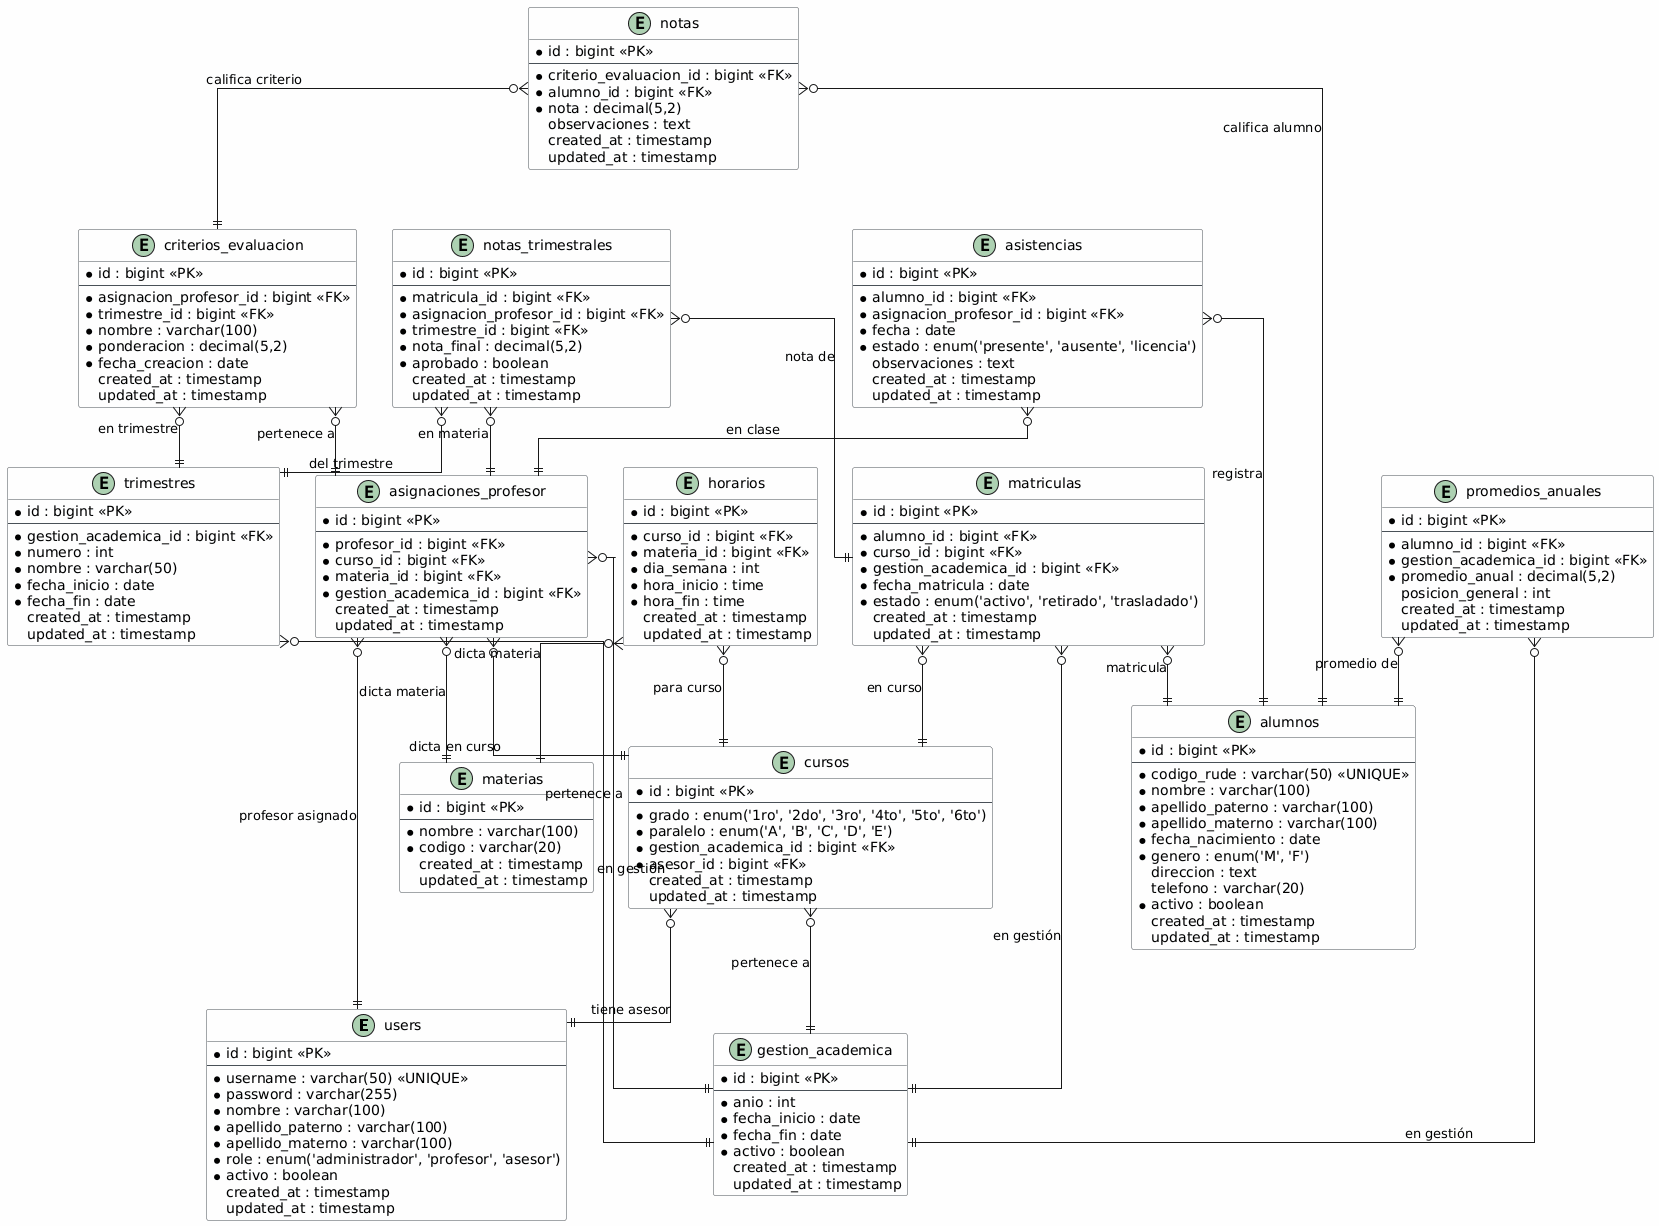

The diagram above was rendered by PlantUML. Its source (embedded in the PNG):
@startuml
' Configuración de estilos
skinparam linetype ortho
skinparam backgroundColor #FEFEFE
skinparam classBackgroundColor #F8F9FA
skinparam classBorderColor #495057

' Tabla: users
entity "users" as users {
  * id : bigint <<PK>>
  --
  * username : varchar(50) <<UNIQUE>>
  * password : varchar(255)
  * nombre : varchar(100)
  * apellido_paterno : varchar(100)
  * apellido_materno : varchar(100)
  * role : enum('administrador', 'profesor', 'asesor')
  * activo : boolean
  created_at : timestamp
  updated_at : timestamp
}

' Tabla: gestion_academica
entity "gestion_academica" as gestion {
  * id : bigint <<PK>>
  --
  * anio : int
  * fecha_inicio : date
  * fecha_fin : date
  * activo : boolean
  created_at : timestamp
  updated_at : timestamp
}

' Tabla: trimestres
entity "trimestres" as trimestres {
  * id : bigint <<PK>>
  --
  * gestion_academica_id : bigint <<FK>>
  * numero : int
  * nombre : varchar(50)
  * fecha_inicio : date
  * fecha_fin : date
  created_at : timestamp
  updated_at : timestamp
}

' Tabla: cursos
entity "cursos" as cursos {
  * id : bigint <<PK>>
  --
  * grado : enum('1ro', '2do', '3ro', '4to', '5to', '6to')
  * paralelo : enum('A', 'B', 'C', 'D', 'E')
  * gestion_academica_id : bigint <<FK>>
  * asesor_id : bigint <<FK>>
  created_at : timestamp
  updated_at : timestamp
}

' Tabla: materias
entity "materias" as materias {
  * id : bigint <<PK>>
  --
  * nombre : varchar(100)
  * codigo : varchar(20)
  created_at : timestamp
  updated_at : timestamp
}

' Tabla: alumnos
entity "alumnos" as alumnos {
  * id : bigint <<PK>>
  --
  * codigo_rude : varchar(50) <<UNIQUE>>
  * nombre : varchar(100)
  * apellido_paterno : varchar(100)
  * apellido_materno : varchar(100)
  * fecha_nacimiento : date
  * genero : enum('M', 'F')
  direccion : text
  telefono : varchar(20)
  * activo : boolean
  created_at : timestamp
  updated_at : timestamp
}

' Tabla: matriculas
entity "matriculas" as matriculas {
  * id : bigint <<PK>>
  --
  * alumno_id : bigint <<FK>>
  * curso_id : bigint <<FK>>
  * gestion_academica_id : bigint <<FK>>
  * fecha_matricula : date
  * estado : enum('activo', 'retirado', 'trasladado')
  created_at : timestamp
  updated_at : timestamp
}

' Tabla: horarios
entity "horarios" as horarios {
  * id : bigint <<PK>>
  --
  * curso_id : bigint <<FK>>
  * materia_id : bigint <<FK>>
  * dia_semana : int
  * hora_inicio : time
  * hora_fin : time
  created_at : timestamp
  updated_at : timestamp
}

' Tabla: asignaciones_profesor
entity "asignaciones_profesor" as asignaciones {
  * id : bigint <<PK>>
  --
  * profesor_id : bigint <<FK>>
  * curso_id : bigint <<FK>>
  * materia_id : bigint <<FK>>
  * gestion_academica_id : bigint <<FK>>
  created_at : timestamp
  updated_at : timestamp
}

' Tabla: criterios_evaluacion
entity "criterios_evaluacion" as criterios {
  * id : bigint <<PK>>
  --
  * asignacion_profesor_id : bigint <<FK>>
  * trimestre_id : bigint <<FK>>
  * nombre : varchar(100)
  * ponderacion : decimal(5,2)
  * fecha_creacion : date
  created_at : timestamp
  updated_at : timestamp
}

' Tabla: notas
entity "notas" as notas {
  * id : bigint <<PK>>
  --
  * criterio_evaluacion_id : bigint <<FK>>
  * alumno_id : bigint <<FK>>
  * nota : decimal(5,2)
  observaciones : text
  created_at : timestamp
  updated_at : timestamp
}

' Tabla: notas_trimestrales
entity "notas_trimestrales" as notas_trim {
  * id : bigint <<PK>>
  --
  * matricula_id : bigint <<FK>>
  * asignacion_profesor_id : bigint <<FK>>
  * trimestre_id : bigint <<FK>>
  * nota_final : decimal(5,2)
  * aprobado : boolean
  created_at : timestamp
  updated_at : timestamp
}

' Tabla: asistencias
entity "asistencias" as asistencias {
  * id : bigint <<PK>>
  --
  * alumno_id : bigint <<FK>>
  * asignacion_profesor_id : bigint <<FK>>
  * fecha : date
  * estado : enum('presente', 'ausente', 'licencia')
  observaciones : text
  created_at : timestamp
  updated_at : timestamp
}

' Tabla: promedios_anuales
entity "promedios_anuales" as promedios {
  * id : bigint <<PK>>
  --
  * alumno_id : bigint <<FK>>
  * gestion_academica_id : bigint <<FK>>
  * promedio_anual : decimal(5,2)
  posicion_general : int
  created_at : timestamp
  updated_at : timestamp
}

' Relaciones
trimestres }o--|| gestion : "pertenece a"
cursos }o--|| gestion : "pertenece a"
cursos }o--|| users : "tiene asesor"
matriculas }o--|| alumnos : "matricula"
matriculas }o--|| cursos : "en curso"
matriculas }o--|| gestion : "en gestión"
horarios }o--|| cursos : "para curso"
horarios }o--|| materias : "dicta materia"
asignaciones }o--|| users : "profesor asignado"
asignaciones }o--|| cursos : "dicta en curso"
asignaciones }o--|| materias : "dicta materia"
asignaciones }o--|| gestion : "en gestión"
criterios }o--|| asignaciones : "pertenece a"
criterios }o--|| trimestres : "en trimestre"
notas }o--|| criterios : "califica criterio"
notas }o--|| alumnos : "califica alumno"
notas_trim }o--|| matriculas : "nota de"
notas_trim }o--|| asignaciones : "en materia"
notas_trim }o--|| trimestres : "del trimestre"
asistencias }o--|| alumnos : "registra"
asistencias }o--|| asignaciones : "en clase"
promedios }o--|| alumnos : "promedio de"
promedios }o--|| gestion : "en gestión"
@enduml